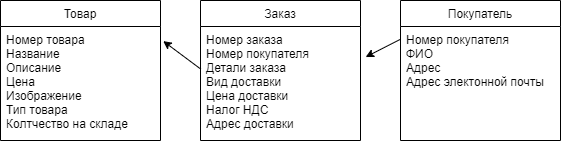

The diagram above was exported from draw.io. Its source (the exported page's mxGraphModel, read from the mxfile embedded in the PNG):
<mxGraphModel dx="1038" dy="548" grid="1" gridSize="10" guides="1" tooltips="1" connect="1" arrows="1" fold="1" page="1" pageScale="1" pageWidth="827" pageHeight="1169" background="none" math="0" shadow="0">
  <root>
    <mxCell id="0" />
    <mxCell id="1" parent="0" />
    <mxCell id="6_O9sg7J6VhZjWM7PKZR-24" value="Заказ" style="swimlane;fontStyle=0;childLayout=stackLayout;horizontal=1;startSize=26;fillColor=none;horizontalStack=0;resizeParent=1;resizeParentMax=0;resizeLast=0;collapsible=1;marginBottom=0;" vertex="1" parent="1">
      <mxGeometry x="320" y="120" width="160" height="140" as="geometry" />
    </mxCell>
    <mxCell id="6_O9sg7J6VhZjWM7PKZR-25" value="Номер заказа&#10;Номер покупателя&#10;Детали заказа&#10;Вид доставки&#10;Цена доставки&#10;Налог НДС&#10;Адрес доставки&#10;" style="text;strokeColor=none;fillColor=none;align=left;verticalAlign=top;spacingLeft=4;spacingRight=4;overflow=hidden;rotatable=0;points=[[0,0.5],[1,0.5]];portConstraint=eastwest;" vertex="1" parent="6_O9sg7J6VhZjWM7PKZR-24">
      <mxGeometry y="26" width="160" height="114" as="geometry" />
    </mxCell>
    <mxCell id="6_O9sg7J6VhZjWM7PKZR-15" value="Товар" style="swimlane;fontStyle=0;childLayout=stackLayout;horizontal=1;startSize=26;fillColor=none;horizontalStack=0;resizeParent=1;resizeParentMax=0;resizeLast=0;collapsible=1;marginBottom=0;" vertex="1" parent="1">
      <mxGeometry x="120" y="120" width="160" height="140" as="geometry" />
    </mxCell>
    <mxCell id="6_O9sg7J6VhZjWM7PKZR-16" value="Номер товара&#10;Название&#10;Описание&#10;Цена&#10;Изображение&#10;Тип товара&#10;Колтчество на складе&#10;" style="text;strokeColor=none;fillColor=none;align=left;verticalAlign=top;spacingLeft=4;spacingRight=4;overflow=hidden;rotatable=0;points=[[0,0.5],[1,0.5]];portConstraint=eastwest;" vertex="1" parent="6_O9sg7J6VhZjWM7PKZR-15">
      <mxGeometry y="26" width="160" height="114" as="geometry" />
    </mxCell>
    <mxCell id="6_O9sg7J6VhZjWM7PKZR-22" value="Покупатель" style="swimlane;fontStyle=0;childLayout=stackLayout;horizontal=1;startSize=26;fillColor=none;horizontalStack=0;resizeParent=1;resizeParentMax=0;resizeLast=0;collapsible=1;marginBottom=0;" vertex="1" parent="1">
      <mxGeometry x="520" y="120" width="160" height="140" as="geometry" />
    </mxCell>
    <mxCell id="6_O9sg7J6VhZjWM7PKZR-23" value="Номер покупателя&#10;ФИО&#10;Адрес&#10;Адрес электонной почты&#10;&#10;" style="text;strokeColor=none;fillColor=none;align=left;verticalAlign=top;spacingLeft=4;spacingRight=4;overflow=hidden;rotatable=0;points=[[0,0.5],[1,0.5]];portConstraint=eastwest;" vertex="1" parent="6_O9sg7J6VhZjWM7PKZR-22">
      <mxGeometry y="26" width="160" height="114" as="geometry" />
    </mxCell>
    <mxCell id="6_O9sg7J6VhZjWM7PKZR-26" value="" style="endArrow=classic;html=1;exitX=-0.003;exitY=0.114;exitDx=0;exitDy=0;exitPerimeter=0;entryX=1.032;entryY=0.268;entryDx=0;entryDy=0;entryPerimeter=0;" edge="1" parent="1" source="6_O9sg7J6VhZjWM7PKZR-23" target="6_O9sg7J6VhZjWM7PKZR-25">
      <mxGeometry width="50" height="50" relative="1" as="geometry">
        <mxPoint x="540" y="280" as="sourcePoint" />
        <mxPoint x="590" y="230" as="targetPoint" />
      </mxGeometry>
    </mxCell>
    <mxCell id="6_O9sg7J6VhZjWM7PKZR-27" value="" style="endArrow=classic;html=1;exitX=0.002;exitY=0.374;exitDx=0;exitDy=0;exitPerimeter=0;entryX=1.017;entryY=0.128;entryDx=0;entryDy=0;entryPerimeter=0;" edge="1" parent="1" source="6_O9sg7J6VhZjWM7PKZR-25" target="6_O9sg7J6VhZjWM7PKZR-16">
      <mxGeometry width="50" height="50" relative="1" as="geometry">
        <mxPoint x="540" y="280" as="sourcePoint" />
        <mxPoint x="590" y="230" as="targetPoint" />
      </mxGeometry>
    </mxCell>
  </root>
</mxGraphModel>